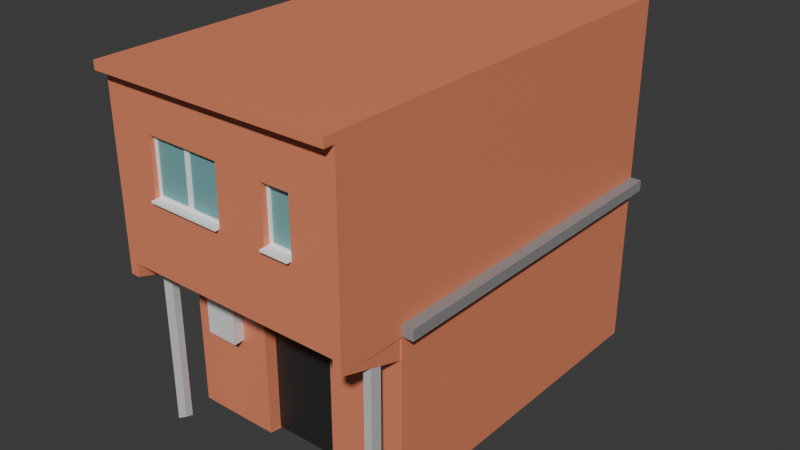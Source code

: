 # Source: fav_house.blend  (saved by Blender 4.1.24; exported with 4.5.12 LTS)
import bpy
from mathutils import Matrix  # noqa: F401  (used for matrix-valued properties, if any)

bpy.ops.wm.read_factory_settings(use_empty=True)
scene = bpy.context.scene
scene.name = 'Scene'

# ---- collections
col_collection = bpy.data.collections.new('Collection'); scene.collection.children.link(col_collection)

# ---- materials (node trees are filled in below, after node groups)
mat_material = bpy.data.materials.new('Material')
mat_material.alpha_threshold = 0.0
mat_material.use_transparent_shadow = False
mat_material.roughness = 0.5
mat_material.line_color = (0.0, 0.0, 0.0, 1.0)
mat_material_001 = bpy.data.materials.new('Material.001')
mat_material_001.use_transparent_shadow = False
mat_material_002 = bpy.data.materials.new('Material.002')
mat_material_002.use_transparent_shadow = False
mat_material_003 = bpy.data.materials.new('Material.003')
mat_material_003.use_transparent_shadow = False
mat_material_004 = bpy.data.materials.new('Material.004')
mat_material_004.use_transparent_shadow = False
mat_material_005 = bpy.data.materials.new('Material.005')
mat_material_005.use_transparent_shadow = False
mat_material_006 = bpy.data.materials.new('Material.006')
mat_material_006.use_transparent_shadow = False
mat_material_007 = bpy.data.materials.new('Material.007')
mat_material_007.use_transparent_shadow = False

# ---- material node trees
mat_material.use_nodes = True; mat_material.node_tree.nodes.clear()
_N = mat_material.node_tree.nodes; _L = mat_material.node_tree.links
n0 = _N.new('ShaderNodeOutputMaterial'); n0.name = 'Material Output'; n0.location = (300, 300)
n1 = _N.new('ShaderNodeBsdfPrincipled'); n1.name = 'Principled BSDF'; n1.location = (10, 300)
n1.inputs[3].default_value = 1.45
_L.new(n1.outputs[0], n0.inputs[0])
n0.is_active_output = True
mat_material_001.use_nodes = True; mat_material_001.node_tree.nodes.clear()
_N = mat_material_001.node_tree.nodes; _L = mat_material_001.node_tree.links
n0 = _N.new('ShaderNodeBsdfPrincipled'); n0.name = 'Principled BSDF'; n0.location = (10, 300)
n0.inputs[0].default_value = (0.8006, 0.254, 0.1338, 1.0)
n1 = _N.new('ShaderNodeOutputMaterial'); n1.name = 'Material Output'; n1.location = (300, 300)
_L.new(n0.outputs[0], n1.inputs[0])
n1.is_active_output = True
mat_material_002.use_nodes = True; mat_material_002.node_tree.nodes.clear()
_N = mat_material_002.node_tree.nodes; _L = mat_material_002.node_tree.links
n0 = _N.new('ShaderNodeBsdfPrincipled'); n0.name = 'Principled BSDF'; n0.location = (10, 300)
n0.inputs[0].default_value = (0.2827, 0.2827, 0.2827, 1.0)
n1 = _N.new('ShaderNodeOutputMaterial'); n1.name = 'Material Output'; n1.location = (300, 300)
_L.new(n0.outputs[0], n1.inputs[0])
n1.is_active_output = True
mat_material_003.use_nodes = True; mat_material_003.node_tree.nodes.clear()
_N = mat_material_003.node_tree.nodes; _L = mat_material_003.node_tree.links
n0 = _N.new('ShaderNodeBsdfPrincipled'); n0.name = 'Principled BSDF'; n0.location = (10, 300)
n1 = _N.new('ShaderNodeOutputMaterial'); n1.name = 'Material Output'; n1.location = (300, 300)
_L.new(n0.outputs[0], n1.inputs[0])
n1.is_active_output = True
mat_material_004.use_nodes = True; mat_material_004.node_tree.nodes.clear()
_N = mat_material_004.node_tree.nodes; _L = mat_material_004.node_tree.links
n0 = _N.new('ShaderNodeBsdfPrincipled'); n0.name = 'Principled BSDF'; n0.location = (10, 300)
n0.inputs[0].default_value = (0.02317, 0.02317, 0.02317, 1.0)
n1 = _N.new('ShaderNodeOutputMaterial'); n1.name = 'Material Output'; n1.location = (300, 300)
_L.new(n0.outputs[0], n1.inputs[0])
n1.is_active_output = True
mat_material_005.use_nodes = True; mat_material_005.node_tree.nodes.clear()
_N = mat_material_005.node_tree.nodes; _L = mat_material_005.node_tree.links
n0 = _N.new('ShaderNodeBsdfPrincipled'); n0.name = 'Principled BSDF'; n0.location = (10, 300)
n0.inputs[0].default_value = (0.1763, 0.4124, 0.4225, 1.0)
n1 = _N.new('ShaderNodeOutputMaterial'); n1.name = 'Material Output'; n1.location = (300, 300)
_L.new(n0.outputs[0], n1.inputs[0])
n1.is_active_output = True
mat_material_006.use_nodes = True; mat_material_006.node_tree.nodes.clear()
_N = mat_material_006.node_tree.nodes; _L = mat_material_006.node_tree.links
n0 = _N.new('ShaderNodeBsdfPrincipled'); n0.name = 'Principled BSDF'; n0.location = (10, 300)
n0.inputs[0].default_value = (1.0, 1.0, 1.0, 1.0)
n1 = _N.new('ShaderNodeOutputMaterial'); n1.name = 'Material Output'; n1.location = (300, 300)
_L.new(n0.outputs[0], n1.inputs[0])
n1.is_active_output = True
mat_material_007.use_nodes = True; mat_material_007.node_tree.nodes.clear()
_N = mat_material_007.node_tree.nodes; _L = mat_material_007.node_tree.links
n0 = _N.new('ShaderNodeBsdfPrincipled'); n0.name = 'Principled BSDF'; n0.location = (10, 300)
n0.inputs[0].default_value = (0.5961, 0.5961, 0.5961, 1.0)
n1 = _N.new('ShaderNodeOutputMaterial'); n1.name = 'Material Output'; n1.location = (300, 300)
_L.new(n0.outputs[0], n1.inputs[0])
n1.is_active_output = True

# ---- world
world_world = bpy.data.worlds.new('World'); scene.world = world_world
world_world.use_nodes = True; world_world.node_tree.nodes.clear()
_N = world_world.node_tree.nodes; _L = world_world.node_tree.links
n0 = _N.new('ShaderNodeOutputWorld'); n0.name = 'World Output'; n0.location = (300, 300)
n1 = _N.new('ShaderNodeBackground'); n1.name = 'Background'; n1.location = (10, 300)
n1.inputs[0].default_value = (0.05088, 0.05088, 0.05088, 1.0)
_L.new(n1.outputs[0], n0.inputs[0])
n0.is_active_output = True
world_world.color = (0.05088, 0.05088, 0.05088)
world_world.use_sun_shadow = False
world_world.sun_shadow_jitter_overblur = 0.0

# ---- meshes
me_cube = bpy.data.meshes.new('Cube')
me_cube.from_pydata([(1.0, 1.0, 1.0), (1.0, 1.0, -1.0), (1.0, -1.0, 1.0), (1.0, -1.0, -1.0), (-1.0, 1.0, 1.0), (-1.0, 1.0, -1.0), (-1.0, -1.0, 1.0), (-1.0, -1.0, -1.0), (1.0, 1.0, 0.0), (-1.0, -1.0, 0.0), (1.0, -1.0, 0.0), (-1.0, 1.0, 0.0), (-1.0, -1.0, 0.0), (-1.0, -1.0, 1.0), (1.0, -1.0, 1.0), (1.0, -1.0, 0.0), (-1.0, -1.392, 0.0), (-1.0, -1.392, 1.0), (1.0, -1.392, 1.0), (1.0, -1.392, 0.0), (0.0, 1.0, -1.0), (0.0, -1.0, 1.0), (-0.2926, -1.0, -1.0), (0.0, 1.0, 1.0), (0.0, 1.0, 0.0), (-0.2926, -1.0, 0.0), (0.0, -1.0, 1.0), (-0.9229, -1.0, 0.0), (0.0, -1.392, 1.0), (-0.9229, -1.392, 0.0), (0.3538, -1.0, -1.0), (0.5, 1.0, 1.0), (0.5, 1.0, 0.0), (0.5, 1.0, -1.0), (0.5, -1.0, 1.0), (0.3538, -1.0, 0.0), (0.5, -1.0, 1.0), (0.9289, -1.0, 0.0), (0.5, -1.392, 1.0), (0.9289, -1.392, 0.0), (-0.9445, -0.8018, -0.0622), (-0.9784, -0.8018, -0.0622), (-0.9445, -0.5659, -0.3131), (-0.9784, -0.5659, -0.3131), (0.9784, -0.5719, -0.3185), (0.9784, -0.8078, -0.06759), (0.9505, -0.8078, -0.06759), (0.9505, -0.5719, -0.3185), (-0.9229, -1.0, -0.07226), (-1.0, -1.0, -0.07226), (-0.9229, -1.392, -0.07226), (-1.0, -1.392, -0.07226), (1.0, -1.392, -0.06428), (1.0, -1.0, -0.06428), (0.9289, -1.0, -0.06428), (0.9289, -1.392, -0.06428), (-0.9229, -1.0, -0.07226), (-1.0, -1.0, -0.07226), (-0.9229, -1.392, -0.07226), (-1.0, -1.392, -0.07226), (-0.9291, -1.157, -0.1409), (-0.9941, -1.168, -0.1636), (-0.928, -1.199, -0.1286), (-0.9953, -1.214, -0.15), (-0.9953, -1.214, -1.013), (-0.9941, -1.168, -1.027), (-0.9291, -1.157, -1.004), (-0.928, -1.199, -0.9916), (0.9338, -1.208, -0.1214), (0.9951, -1.205, -0.1223), (0.9356, -1.139, -0.1427), (0.9933, -1.139, -0.1428), (0.9338, -1.209, -1.04), (0.9951, -1.206, -1.041), (0.9356, -1.14, -1.062), (0.9933, -1.14, -1.062), (0.3538, -1.0, -0.1553), (-0.2926, -1.0, -0.1557), (-0.2926, -0.9282, -0.1557), (-0.2926, -0.9282, -1.0), (0.3538, -0.9282, -1.0), (0.3538, -0.9282, -0.1553), (-0.7975, -1.0, -0.2046), (-0.7937, -1.0, -0.4981), (-0.5213, -1.0, -0.5017), (-0.5181, -1.0, -0.2105), (-0.7975, -1.064, -0.2046), (-0.7937, -1.064, -0.4981), (-0.5213, -1.064, -0.5017), (-0.5181, -1.064, -0.2105), (-1.0, -1.0, 0.9537), (1.0, 1.0, 0.9537), (1.0, -1.0, 0.9537), (-1.0, 1.0, 0.9537), (-1.0, -1.0, 0.9537), (1.0, -1.0, 0.9537), (-1.0, -1.392, 0.9537), (1.0, -1.392, 0.9537), (-0.9269, -1.392, 0.9537), (0.0, 1.0, 0.9537), (0.9199, -1.392, 0.9537), (0.5, 1.0, 0.9537), (-1.0, -1.454, 0.9537), (-1.0, -1.454, 1.0), (0.0, -1.454, 1.0), (0.5, -1.454, 1.0), (1.0, -1.454, 1.0), (1.0, -1.454, 0.9537), (-0.7564, -1.454, 0.9537), (0.7145, -1.454, 0.9537), (-0.6289, -1.392, 0.7034), (-0.6326, -1.392, 0.385), (-0.01535, -1.392, 0.3803), (-0.009379, -1.392, 0.6961), (-0.6076, -1.366, 0.6816), (-0.6108, -1.366, 0.4064), (-0.03593, -1.366, 0.4015), (-0.03075, -1.366, 0.6754), (-0.6325, -1.392, 0.3951), (-0.01518, -1.392, 0.3904), (-0.6325, -1.366, 0.3951), (-0.01518, -1.366, 0.3904), (-0.6326, -1.418, 0.385), (-0.01535, -1.418, 0.3803), (-0.6325, -1.418, 0.3951), (-0.01518, -1.418, 0.3904), (-0.324, -1.392, 0.3827), (-0.3192, -1.392, 0.6998), (-0.3452, -1.366, 0.4044), (-0.341, -1.366, 0.6785), (-0.3238, -1.392, 0.3928), (-0.3238, -1.366, 0.3928), (-0.324, -1.418, 0.3827), (-0.3238, -1.418, 0.3928), (-0.6289, -1.366, 0.7034), (-0.6326, -1.366, 0.385), (-0.2985, -1.366, 0.6785), (-0.3027, -1.366, 0.4035), (-0.324, -1.366, 0.3827), (-0.01535, -1.366, 0.3803), (-0.009379, -1.366, 0.6961), (-0.3192, -1.366, 0.6998), (-0.6076, -1.36, 0.6816), (-0.6108, -1.36, 0.4064), (-0.341, -1.36, 0.6785), (-0.3452, -1.36, 0.4044), (-0.3027, -1.36, 0.4035), (-0.03593, -1.36, 0.4015), (-0.03075, -1.36, 0.6754), (-0.2985, -1.36, 0.6785), (0.3868, -1.392, 0.6829), (0.3854, -1.392, 0.3793), (0.6193, -1.392, 0.3776), (0.618, -1.392, 0.6812), (0.4051, -1.359, 0.6644), (0.4038, -1.359, 0.3975), (0.6009, -1.359, 0.3961), (0.5998, -1.359, 0.663), (0.3855, -1.392, 0.3892), (0.6194, -1.392, 0.3875), (0.3855, -1.359, 0.3892), (0.6194, -1.359, 0.3875), (0.3854, -1.421, 0.3793), (0.6193, -1.421, 0.3776), (0.3855, -1.421, 0.3892), (0.6194, -1.421, 0.3875), (0.3868, -1.359, 0.6829), (0.3854, -1.359, 0.3793), (0.6193, -1.359, 0.3776), (0.618, -1.359, 0.6812), (0.4051, -1.348, 0.6644), (0.4038, -1.348, 0.3975), (0.6009, -1.348, 0.3961), (0.5998, -1.348, 0.663), (1.0, 1.0, -0.06146), (1.0, -1.0, -0.06146), (-1.0, 1.0, -0.06146), (-1.0, -1.0, -0.06146), (0.0, 1.0, -0.06146), (0.5, 1.0, -0.06146), (1.0, 1.0, -0.06146), (1.0, -1.0, -0.06146), (-1.0, 1.0, -0.06146), (-1.0, -1.0, -0.06146), (0.0, 1.0, -0.06146), (0.5, 1.0, -0.06146), (1.094, 1.0, 0.0), (1.094, -1.0, 0.0), (1.094, 1.0, -0.06146), (1.094, -1.0, -0.06146)], [], [(23, 4, 6, 21), (35, 10, 15, 37), (90, 6, 4, 93), (33, 1, 3, 30), (91, 0, 2, 92), (101, 31, 0, 91), (179, 32, 8, 174), (175, 174, 188, 189), (177, 9, 11, 176), (22, 77, 85, 84, 83, 82, 9, 177, 7), (95, 14, 18, 97), (21, 6, 13, 26), (90, 9, 12, 94), (92, 2, 14, 95), (96, 98, 108, 102), (94, 12, 16, 96), (15, 19, 52, 53), (26, 13, 17, 28), (36, 26, 28, 38), (29, 16, 51, 50), (28, 17, 103, 104), (34, 21, 26, 36), (76, 77, 78, 81), (176, 11, 24, 178), (93, 4, 23, 99), (5, 20, 22, 7), (9, 25, 27, 12), (31, 23, 21, 34), (0, 31, 34, 2), (3, 175, 10, 35, 76, 30), (2, 34, 36, 14), (18, 38, 105, 106), (14, 36, 38, 18), (27, 37, 39, 29), (178, 24, 32, 179), (99, 23, 31, 101), (25, 35, 37, 27), (41, 40, 42, 43), (27, 29, 50, 48), (12, 27, 48, 49), (16, 12, 49, 51), (46, 45, 44, 47), (39, 37, 54, 55), (19, 39, 55, 52), (37, 15, 53, 54), (56, 57, 49, 48), (59, 58, 50, 51), (57, 59, 51, 49), (58, 56, 48, 50), (44, 45, 53, 52, 69, 71), (45, 46, 54, 53), (47, 44, 71, 70), (46, 47, 70, 68, 55, 54), (40, 41, 57, 56), (43, 42, 60, 61), (41, 43, 61, 63, 59, 57), (42, 40, 56, 58, 62, 60), (65, 66, 67, 64), (63, 61, 65, 64), (63, 62, 58, 59), (61, 60, 66, 65), (62, 63, 64, 67), (60, 62, 67, 66), (68, 69, 52, 55), (70, 71, 75, 74), (74, 75, 73, 72), (68, 70, 74, 72), (71, 69, 73, 75), (69, 68, 72, 73), (80, 81, 78, 79), (77, 76, 35, 25), (30, 76, 81, 80), (77, 22, 79, 78), (86, 87, 88, 89), (9, 82, 85, 77, 25), (84, 85, 89, 88), (82, 83, 87, 86), (85, 82, 86, 89), (83, 84, 88, 87), (24, 99, 101, 32), (19, 97, 100, 39), (11, 93, 99, 24), (39, 100, 113, 112, 151, 150, 153, 152), (13, 94, 96, 17), (29, 98, 96, 16), (10, 92, 95, 15), (6, 90, 94, 13), (15, 95, 97, 19), (32, 101, 91, 8), (8, 91, 92, 10), (9, 90, 93, 11), (108, 104, 103, 102), (109, 105, 104, 108), (107, 106, 105, 109), (98, 100, 109, 108), (100, 97, 107, 109), (17, 96, 102, 103), (97, 18, 106, 107), (38, 28, 104, 105), (129, 114, 142, 144), (29, 111, 110, 127, 113, 100, 98), (127, 110, 134, 141), (130, 118, 124, 133), (112, 113, 140, 139), (110, 111, 135, 134), (130, 119, 121, 131), (112, 139, 121, 119), (135, 111, 118, 120), (138, 135, 120, 131), (132, 123, 125, 133), (126, 112, 123, 132), (118, 111, 122, 124), (112, 119, 125, 123), (111, 126, 132, 122), (122, 132, 133, 124), (139, 138, 131, 121), (118, 130, 131, 120), (119, 130, 133, 125), (113, 127, 141, 140), (128, 129, 144, 145), (115, 114, 134, 135), (114, 129, 141, 134), (128, 115, 135, 138), (129, 128, 138, 141), (116, 137, 138, 139), (117, 116, 139, 140), (136, 117, 140, 141), (137, 136, 141, 138), (149, 146, 147, 148), (142, 143, 145, 144), (117, 136, 149, 148), (137, 116, 147, 146), (115, 128, 145, 143), (136, 137, 146, 149), (114, 115, 143, 142), (116, 117, 148, 147), (157, 154, 170, 173), (152, 153, 169, 168), (152, 151, 112, 126, 111, 29, 39), (150, 151, 167, 166), (153, 150, 166, 169), (152, 168, 161, 159), (158, 159, 161, 160), (168, 167, 160, 161), (152, 159, 165, 163), (167, 151, 158, 160), (162, 163, 165, 164), (159, 158, 164, 165), (151, 152, 163, 162), (158, 151, 162, 164), (155, 154, 166, 167), (156, 155, 167, 168), (157, 156, 168, 169), (154, 157, 169, 166), (172, 173, 170, 171), (155, 156, 172, 171), (156, 157, 173, 172), (154, 155, 171, 170), (20, 178, 179, 33), (5, 176, 178, 20), (7, 177, 176, 5), (1, 174, 175, 3), (33, 179, 174, 1), (175, 174, 180, 181), (178, 176, 182, 184), (174, 179, 185, 180), (176, 177, 183, 182), (179, 178, 184, 185), (188, 186, 187, 189), (10, 175, 189, 187), (8, 10, 187, 186), (174, 8, 186, 188)])
me_cube.polygons.foreach_set('material_index', [1, 0, 1, 1, 1, 1, 1, 2, 1, 1, 1, 0, 0, 0, 1, 1, 1, 1, 1, 1, 1, 0, 1, 1, 1, 1, 0, 1, 1, 1, 0, 1, 1, 1, 1, 1, 0, 0, 1, 0, 1, 0, 1, 1, 0, 0, 0, 0, 0, 1, 0, 1, 1, 0, 1, 1, 1, 7, 7, 1, 7, 7, 7, 1, 7, 7, 7, 7, 7, 4, 1, 1, 1, 0, 1, 0, 0, 0, 0, 1, 1, 1, 1, 1, 1, 0, 0, 1, 1, 1, 1, 1, 1, 1, 1, 1, 1, 1, 1, 6, 1, 0, 6, 1, 1, 6, 0, 0, 0, 6, 6, 6, 6, 6, 6, 0, 6, 6, 0, 6, 6, 6, 6, 6, 6, 6, 6, 6, 5, 5, 0, 6, 6, 6, 6, 6, 6, 1, 1, 1, 0, 0, 6, 0, 6, 0, 6, 6, 6, 6, 6, 6, 6, 6, 5, 6, 6, 6, 1, 1, 1, 1, 1, 0, 0, 0, 0, 0, 2, 2, 2, 2])
_uv = me_cube.uv_layers.new(name='UVMap')
_uv.uv.foreach_set('vector', [0.75, 0.5, 0.875, 0.5, 0.875, 0.75, 0.75, 0.75, 0.5, 0.8125, 0.5, 0.75, 0.5, 0.75, 0.5, 0.8125, 0.5625, 0.0, 0.625, 0.0, 0.625, 0.25, 0.5625, 0.25, 0.3125, 0.5, 0.375, 0.5, 0.375, 0.75, 0.3125, 0.75, 0.5625, 0.5, 0.625, 0.5, 0.625, 0.75, 0.5625, 0.75, 0.5625, 0.4375, 0.625, 0.4375, 0.625, 0.5, 0.5625, 0.5, 0.4375, 0.4375, 0.5, 0.4375, 0.5, 0.5, 0.4375, 0.5, 0.4375, 0.75, 0.4375, 0.5, 0.4375, 0.5, 0.4375, 0.75, 0.4375, 0.0, 0.5, 0.0, 0.5, 0.25, 0.4375, 0.25, 0.375, 0.875, 0.4805, 0.875, 0.4737, 0.9148, 0.4373, 0.9154, 0.4377, 0.9635, 0.4744, 0.9642, 0.5, 1.0, 0.4375, 1.0, 0.375, 1.0, 0.5625, 0.75, 0.625, 0.75, 0.625, 0.75, 0.5625, 0.75, 0.75, 0.75, 0.875, 0.75, 0.875, 0.75, 0.75, 0.75, 0.5625, 0.0, 0.5, 0.0, 0.5, 0.0, 0.5625, 0.0, 0.5625, 0.75, 0.625, 0.75, 0.625, 0.75, 0.5625, 0.75, 0.5625, 1.0, 0.5625, 0.875, 0.5625, 0.875, 0.5625, 1.0, 0.5625, 0.0, 0.5, 0.0, 0.5, 0.0, 0.5625, 0.0, 0.5, 0.75, 0.5, 0.75, 0.5, 0.75, 0.5, 0.75, 0.75, 0.75, 0.875, 0.75, 0.875, 0.75, 0.75, 0.75, 0.6875, 0.75, 0.75, 0.75, 0.75, 0.75, 0.6875, 0.75, 0.5, 0.875, 0.5, 1.0, 0.5, 1.0, 0.5, 0.875, 0.75, 0.75, 0.875, 0.75, 0.875, 0.75, 0.75, 0.75, 0.6875, 0.75, 0.75, 0.75, 0.75, 0.75, 0.6875, 0.75, 0.4806, 0.8125, 0.4805, 0.875, 0.4805, 0.875, 0.4806, 0.8125, 0.4375, 0.25, 0.5, 0.25, 0.5, 0.375, 0.4375, 0.375, 0.5625, 0.25, 0.625, 0.25, 0.625, 0.375, 0.5625, 0.375, 0.125, 0.5, 0.25, 0.5, 0.25, 0.75, 0.125, 0.75, 0.5, 1.0, 0.5, 0.875, 0.5, 0.875, 0.5, 1.0, 0.6875, 0.5, 0.75, 0.5, 0.75, 0.75, 0.6875, 0.75, 0.625, 0.5, 0.6875, 0.5, 0.6875, 0.75, 0.625, 0.75, 0.375, 0.75, 0.4375, 0.75, 0.5, 0.75, 0.5, 0.8125, 0.4806, 0.8125, 0.375, 0.8125, 0.625, 0.75, 0.6875, 0.75, 0.6875, 0.75, 0.625, 0.75, 0.625, 0.75, 0.6875, 0.75, 0.6875, 0.75, 0.625, 0.75, 0.625, 0.75, 0.6875, 0.75, 0.6875, 0.75, 0.625, 0.75, 0.5, 0.875, 0.5, 0.8125, 0.5, 0.8125, 0.5, 0.875, 0.4375, 0.375, 0.5, 0.375, 0.5, 0.4375, 0.4375, 0.4375, 0.5625, 0.375, 0.625, 0.375, 0.625, 0.4375, 0.5625, 0.4375, 0.5, 0.875, 0.5, 0.8125, 0.5, 0.8125, 0.5, 0.875, 0.5, 0.965, 0.5, 0.91, 0.5, 0.91, 0.5, 0.965, 0.5, 0.875, 0.5, 0.875, 0.5, 0.875, 0.5, 0.875, 0.5, 1.0, 0.5, 0.875, 0.5, 0.875, 0.5, 1.0, 0.5, 0.0, 0.5, 0.0, 0.5, 0.0, 0.5, 0.0, 0.5, 0.7935, 0.5, 0.769, 0.5, 0.769, 0.5, 0.7935, 0.5, 0.8125, 0.5, 0.8125, 0.5, 0.8125, 0.5, 0.8125, 0.5, 0.75, 0.5, 0.8125, 0.5, 0.8125, 0.5, 0.75, 0.5, 0.8125, 0.5, 0.75, 0.5, 0.75, 0.5, 0.8125, 0.5, 0.875, 0.5, 1.0, 0.5, 1.0, 0.5, 0.875, 0.5, 1.0, 0.5, 0.875, 0.5, 0.875, 0.5, 1.0, 0.5, 1.0, 0.5, 1.0, 0.5, 1.0, 0.5, 1.0, 0.5, 0.875, 0.5, 0.875, 0.5, 0.875, 0.5, 0.875, 0.5, 0.769, 0.5, 0.769, 0.5, 0.75, 0.5, 0.75, 0.5, 0.7543, 0.5, 0.7559, 0.5, 0.769, 0.5, 0.7935, 0.5, 0.8125, 0.5, 0.75, 0.5, 0.7935, 0.5, 0.769, 0.5, 0.7559, 0.5, 0.8066, 0.5, 0.7935, 0.5, 0.7935, 0.5, 0.8066, 0.5, 0.8082, 0.5, 0.8125, 0.5, 0.8125, 0.5, 0.91, 0.5, 0.965, 0.5, 1.0, 0.5, 0.875, 0.5, 0.965, 0.5, 0.91, 0.5, 0.885, 0.5, 0.9905, 0.5, 0.965, 0.5, 0.965, 0.5, 0.9905, 0.5, 0.9924, 0.5, 1.0, 0.5, 1.0, 0.5, 0.91, 0.5, 0.91, 0.5, 0.875, 0.5, 0.875, 0.5, 0.8832, 0.5, 0.885, 0.5, 0.9905, 0.5, 0.885, 0.5, 0.8832, 0.5, 0.9924, 0.5, 0.9924, 0.5, 0.9905, 0.5, 0.9905, 0.5, 0.9924, 0.5, 0.9924, 0.5, 0.8832, 0.5, 0.875, 0.5, 1.0, 0.5, 0.9905, 0.5, 0.885, 0.5, 0.885, 0.5, 0.9905, 0.5, 0.8832, 0.5, 0.9924, 0.5, 0.9924, 0.5, 0.8832, 0.5, 0.885, 0.5, 0.8832, 0.5, 0.8832, 0.5, 0.885, 0.5, 0.8082, 0.5, 0.7543, 0.5, 0.75, 0.5, 0.8125, 0.5, 0.8066, 0.5, 0.7559, 0.5, 0.7559, 0.5, 0.8066, 0.5, 0.8066, 0.5, 0.7559, 0.5, 0.7543, 0.5, 0.8082, 0.5, 0.8082, 0.5, 0.8066, 0.5, 0.8066, 0.5, 0.8082, 0.5, 0.7559, 0.5, 0.7543, 0.5, 0.7543, 0.5, 0.7559, 0.5, 0.7543, 0.5, 0.8082, 0.5, 0.8082, 0.5, 0.7543, 0.375, 0.8125, 0.4806, 0.8125, 0.4805, 0.875, 0.375, 0.875, 0.4805, 0.875, 0.4806, 0.8125, 0.5, 0.8125, 0.5, 0.875, 0.375, 0.8125, 0.4806, 0.8125, 0.4806, 0.8125, 0.375, 0.8125, 0.4805, 0.875, 0.375, 0.875, 0.375, 0.875, 0.4805, 0.875, 0.4744, 0.9642, 0.4377, 0.9635, 0.4373, 0.9154, 0.4737, 0.9148, 0.5, 1.0, 0.4744, 0.9642, 0.4737, 0.9148, 0.4805, 0.875, 0.5, 0.875, 0.4373, 0.9154, 0.4737, 0.9148, 0.4737, 0.9148, 0.4373, 0.9154, 0.4744, 0.9642, 0.4377, 0.9635, 0.4377, 0.9635, 0.4744, 0.9642, 0.4737, 0.9148, 0.4744, 0.9642, 0.4744, 0.9642, 0.4737, 0.9148, 0.4377, 0.9635, 0.4373, 0.9154, 0.4373, 0.9154, 0.4377, 0.9635, 0.5, 0.375, 0.5625, 0.375, 0.5625, 0.4375, 0.5, 0.4375, 0.5, 0.75, 0.5625, 0.75, 0.5625, 0.8125, 0.5, 0.8125, 0.5, 0.25, 0.5625, 0.25, 0.5625, 0.375, 0.5, 0.375, 0.5, 0.8125, 0.5625, 0.8125, 0.5426, 0.8459, 0.5219, 0.8462, 0.5239, 0.8313, 0.5432, 0.8315, 0.5439, 0.8233, 0.5242, 0.8232, 0.625, 0.0, 0.5625, 0.0, 0.5625, 0.0, 0.625, 0.0, 0.5, 0.875, 0.5625, 0.875, 0.5625, 1.0, 0.5, 1.0, 0.5, 0.75, 0.5625, 0.75, 0.5625, 0.75, 0.5, 0.75, 0.625, 0.0, 0.5625, 0.0, 0.5625, 0.0, 0.625, 0.0, 0.5, 0.75, 0.5625, 0.75, 0.5625, 0.75, 0.5, 0.75, 0.5, 0.4375, 0.5625, 0.4375, 0.5625, 0.5, 0.5, 0.5, 0.5, 0.5, 0.5625, 0.5, 0.5625, 0.75, 0.5, 0.75, 0.5, 0.0, 0.5625, 0.0, 0.5625, 0.25, 0.5, 0.25, 0.5625, 0.875, 0.625, 0.875, 0.625, 1.0, 0.5625, 1.0, 0.5625, 0.8125, 0.625, 0.8125, 0.625, 0.875, 0.5625, 0.875, 0.5625, 0.75, 0.625, 0.75, 0.625, 0.8125, 0.5625, 0.8125, 0.5625, 0.875, 0.5625, 0.8125, 0.5625, 0.8125, 0.5625, 0.875, 0.5625, 0.8125, 0.5625, 0.75, 0.5625, 0.75, 0.5625, 0.8125, 0.625, 0.0, 0.5625, 0.0, 0.5625, 0.0, 0.625, 0.0, 0.5625, 0.75, 0.625, 0.75, 0.625, 0.75, 0.5625, 0.75, 0.6875, 0.75, 0.75, 0.75, 0.75, 0.75, 0.6875, 0.75, 0.5414, 0.8571, 0.5416, 0.8661, 0.5416, 0.8661, 0.5414, 0.8571, 0.5, 0.875, 0.5222, 0.867, 0.5431, 0.8669, 0.5428, 0.8564, 0.5426, 0.8459, 0.5625, 0.8125, 0.5625, 0.875, 0.5428, 0.8564, 0.5431, 0.8669, 0.5431, 0.8669, 0.5428, 0.8564, 0.522, 0.8566, 0.5222, 0.867, 0.5222, 0.867, 0.522, 0.8566, 0.5219, 0.8462, 0.5426, 0.8459, 0.5426, 0.8459, 0.5219, 0.8462, 0.5431, 0.8669, 0.5222, 0.867, 0.5222, 0.867, 0.5431, 0.8669, 0.522, 0.8566, 0.5219, 0.8462, 0.5219, 0.8462, 0.522, 0.8566, 0.5219, 0.8462, 0.5219, 0.8462, 0.5219, 0.8462, 0.5219, 0.8462, 0.5222, 0.867, 0.5222, 0.867, 0.5222, 0.867, 0.5222, 0.867, 0.522, 0.8566, 0.5222, 0.867, 0.5222, 0.867, 0.522, 0.8566, 0.522, 0.8566, 0.5219, 0.8462, 0.5219, 0.8462, 0.522, 0.8566, 0.522, 0.8566, 0.5219, 0.8462, 0.5219, 0.8462, 0.522, 0.8566, 0.5222, 0.867, 0.5222, 0.867, 0.5222, 0.867, 0.5222, 0.867, 0.5219, 0.8462, 0.5219, 0.8462, 0.5219, 0.8462, 0.5219, 0.8462, 0.5222, 0.867, 0.522, 0.8566, 0.522, 0.8566, 0.5222, 0.867, 0.5222, 0.867, 0.522, 0.8566, 0.522, 0.8566, 0.5222, 0.867, 0.5219, 0.8462, 0.522, 0.8566, 0.522, 0.8566, 0.5219, 0.8462, 0.5222, 0.867, 0.522, 0.8566, 0.522, 0.8566, 0.5222, 0.867, 0.5219, 0.8462, 0.522, 0.8566, 0.522, 0.8566, 0.5219, 0.8462, 0.5426, 0.8459, 0.5428, 0.8564, 0.5428, 0.8564, 0.5426, 0.8459, 0.5235, 0.8573, 0.5414, 0.8571, 0.5414, 0.8571, 0.5235, 0.8573, 0.5236, 0.8663, 0.5416, 0.8661, 0.5431, 0.8669, 0.5222, 0.867, 0.5416, 0.8661, 0.5414, 0.8571, 0.5428, 0.8564, 0.5431, 0.8669, 0.5235, 0.8573, 0.5236, 0.8663, 0.5222, 0.867, 0.522, 0.8566, 0.5414, 0.8571, 0.5235, 0.8573, 0.522, 0.8566, 0.5428, 0.8564, 0.5233, 0.8469, 0.5234, 0.8559, 0.522, 0.8566, 0.5219, 0.8462, 0.5412, 0.8466, 0.5233, 0.8469, 0.5219, 0.8462, 0.5426, 0.8459, 0.5414, 0.8557, 0.5412, 0.8466, 0.5426, 0.8459, 0.5428, 0.8564, 0.5234, 0.8559, 0.5414, 0.8557, 0.5428, 0.8564, 0.522, 0.8566, 0.5414, 0.8557, 0.5234, 0.8559, 0.5233, 0.8469, 0.5412, 0.8466, 0.5416, 0.8661, 0.5236, 0.8663, 0.5235, 0.8573, 0.5414, 0.8571, 0.5412, 0.8466, 0.5414, 0.8557, 0.5414, 0.8557, 0.5412, 0.8466, 0.5234, 0.8559, 0.5233, 0.8469, 0.5233, 0.8469, 0.5234, 0.8559, 0.5236, 0.8663, 0.5235, 0.8573, 0.5235, 0.8573, 0.5236, 0.8663, 0.5414, 0.8557, 0.5234, 0.8559, 0.5234, 0.8559, 0.5414, 0.8557, 0.5416, 0.8661, 0.5236, 0.8663, 0.5236, 0.8663, 0.5416, 0.8661, 0.5233, 0.8469, 0.5412, 0.8466, 0.5412, 0.8466, 0.5233, 0.8469, 0.5426, 0.8239, 0.5421, 0.8309, 0.5421, 0.8309, 0.5426, 0.8239, 0.5242, 0.8232, 0.5439, 0.8233, 0.5439, 0.8233, 0.5242, 0.8232, 0.5242, 0.8232, 0.5239, 0.8313, 0.5219, 0.8462, 0.522, 0.8566, 0.5222, 0.867, 0.5, 0.875, 0.5, 0.8125, 0.5432, 0.8315, 0.5239, 0.8313, 0.5239, 0.8313, 0.5432, 0.8315, 0.5439, 0.8233, 0.5432, 0.8315, 0.5432, 0.8315, 0.5439, 0.8233, 0.5242, 0.8232, 0.5242, 0.8232, 0.5242, 0.8232, 0.5242, 0.8232, 0.5239, 0.8313, 0.5242, 0.8232, 0.5242, 0.8232, 0.5239, 0.8313, 0.5242, 0.8232, 0.5239, 0.8313, 0.5239, 0.8313, 0.5242, 0.8232, 0.5242, 0.8232, 0.5242, 0.8232, 0.5242, 0.8232, 0.5242, 0.8232, 0.5239, 0.8313, 0.5239, 0.8313, 0.5239, 0.8313, 0.5239, 0.8313, 0.5239, 0.8313, 0.5242, 0.8232, 0.5242, 0.8232, 0.5239, 0.8313, 0.5242, 0.8232, 0.5239, 0.8313, 0.5239, 0.8313, 0.5242, 0.8232, 0.5239, 0.8313, 0.5242, 0.8232, 0.5242, 0.8232, 0.5239, 0.8313, 0.5239, 0.8313, 0.5239, 0.8313, 0.5239, 0.8313, 0.5239, 0.8313, 0.5251, 0.8307, 0.5421, 0.8309, 0.5432, 0.8315, 0.5239, 0.8313, 0.5254, 0.8238, 0.5251, 0.8307, 0.5239, 0.8313, 0.5242, 0.8232, 0.5426, 0.8239, 0.5254, 0.8238, 0.5242, 0.8232, 0.5439, 0.8233, 0.5421, 0.8309, 0.5426, 0.8239, 0.5439, 0.8233, 0.5432, 0.8315, 0.5254, 0.8238, 0.5426, 0.8239, 0.5421, 0.8309, 0.5251, 0.8307, 0.5251, 0.8307, 0.5254, 0.8238, 0.5254, 0.8238, 0.5251, 0.8307, 0.5254, 0.8238, 0.5426, 0.8239, 0.5426, 0.8239, 0.5254, 0.8238, 0.5421, 0.8309, 0.5251, 0.8307, 0.5251, 0.8307, 0.5421, 0.8309, 0.375, 0.375, 0.4375, 0.375, 0.4375, 0.4375, 0.375, 0.4375, 0.375, 0.25, 0.4375, 0.25, 0.4375, 0.375, 0.375, 0.375, 0.375, 0.0, 0.4375, 0.0, 0.4375, 0.25, 0.375, 0.25, 0.375, 0.5, 0.4375, 0.5, 0.4375, 0.75, 0.375, 0.75, 0.375, 0.4375, 0.4375, 0.4375, 0.4375, 0.5, 0.375, 0.5, 0.4375, 0.75, 0.4375, 0.5, 0.4375, 0.5, 0.4375, 0.75, 0.4375, 0.375, 0.4375, 0.25, 0.4375, 0.25, 0.4375, 0.375, 0.4375, 0.5, 0.4375, 0.4375, 0.4375, 0.4375, 0.4375, 0.5, 0.4375, 0.25, 0.4375, 0.0, 0.4375, 0.0, 0.4375, 0.25, 0.4375, 0.4375, 0.4375, 0.375, 0.4375, 0.375, 0.4375, 0.4375, 0.4375, 0.5, 0.5, 0.5, 0.5, 0.75, 0.4375, 0.75, 0.5, 0.75, 0.4375, 0.75, 0.4375, 0.75, 0.5, 0.75, 0.5, 0.5, 0.5, 0.75, 0.5, 0.75, 0.5, 0.5, 0.4375, 0.5, 0.5, 0.5, 0.5, 0.5, 0.4375, 0.5])
me_cube.materials.append(mat_material)
me_cube.materials.append(mat_material_001)
me_cube.materials.append(mat_material_002)
me_cube.materials.append(mat_material_003)
me_cube.materials.append(mat_material_004)
me_cube.materials.append(mat_material_005)
me_cube.materials.append(mat_material_006)
me_cube.materials.append(mat_material_007)
me_cube.use_mirror_vertex_groups = False
me_cube.update()

# ---- objects
ob_cube = bpy.data.objects.new('Cube', me_cube)

# ---- transforms, parenting, visibility, modifiers, constraints
ob_cube.location = (0.0, 0.0, 0.0)
ob_cube.scale = (2.612, 3.797, 3.895)
ob_cube.lock_rotations_4d = False
ob_cube.empty_display_type = 'ARROWS'
ob_cube.lineart.crease_threshold = 0.0

# ---- collection membership
col_collection.objects.link(ob_cube)

# ---- scene / render settings (as saved in the file)
scene.frame_start = 1; scene.frame_end = 250; scene.frame_set(1)
scene.render.engine = 'BLENDER_EEVEE_NEXT'
scene.cycles.sampling_pattern = 'TABULATED_SOBOL'
scene.eevee.ray_tracing_options.trace_max_roughness = 0.0
bpy.context.view_layer.update()

# ---- added for rendering (the .blend has no active camera and no usable light): camera, sun
cam_auto = bpy.data.cameras.new('AutoCamera')
cam_auto.lens = 50.0
cam_auto.sensor_width = 36.0
cam_auto.clip_end = 1000.0
ob_auto_camera = bpy.data.objects.new('AutoCamera', cam_auto)
scene.collection.objects.link(ob_auto_camera)
ob_auto_camera.location = (12.5796, -15.811, 9.84521)
ob_auto_camera.rotation_euler = (1.09748, -7.21219e-08, 0.694738)
scene.camera = ob_auto_camera
light_auto_sun = bpy.data.lights.new('AutoSun', 'SUN')
light_auto_sun.energy = 3.0
light_auto_sun.angle = 0.0523599
ob_auto_sun = bpy.data.objects.new('AutoSun', light_auto_sun)
scene.collection.objects.link(ob_auto_sun)
ob_auto_sun.rotation_euler = (0.872665, 0.174533, 0.523599)
bpy.context.view_layer.update()
